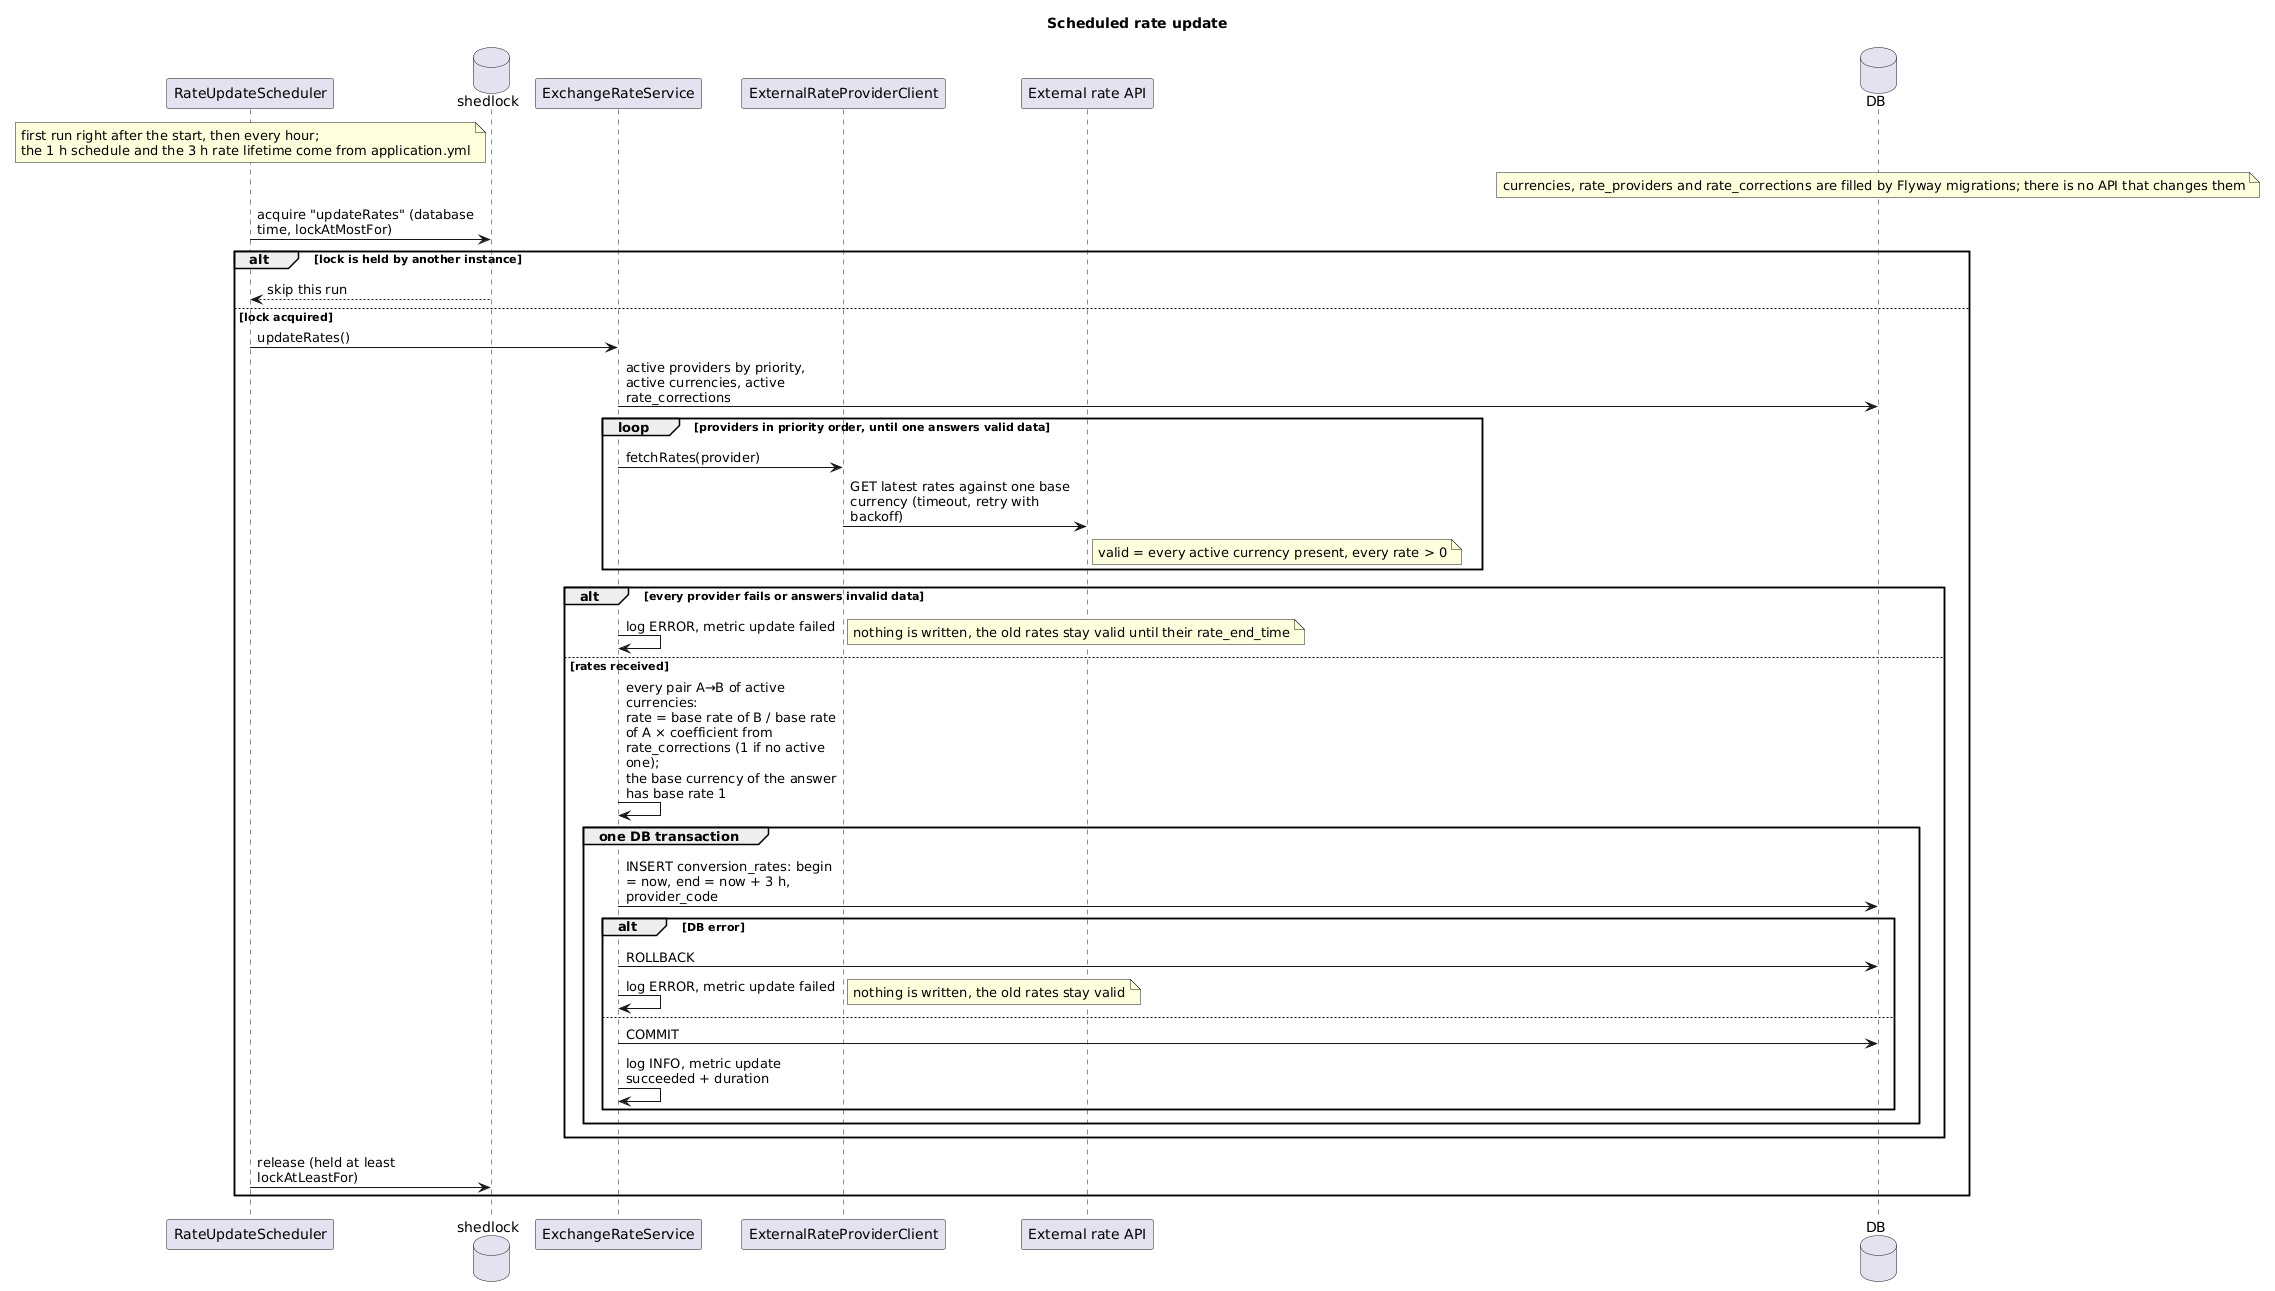

The diagram above was rendered by PlantUML. Its source (embedded in the PNG):
@startuml sequence-rates-update
title Scheduled rate update
skinparam maxMessageSize 220
skinparam responseMessageBelowArrow true

participant "RateUpdateScheduler" as Sch
database "shedlock" as Lock
participant "ExchangeRateService" as S
participant "ExternalRateProviderClient" as C
participant "External rate API" as Ext
database "DB" as DB

note over Sch: first run right after the start, then every hour;\nthe 1 h schedule and the 3 h rate lifetime come from application.yml
note over DB: currencies, rate_providers and rate_corrections are filled by Flyway migrations; there is no API that changes them
Sch -> Lock: acquire "updateRates" (database time, lockAtMostFor)
alt lock is held by another instance
    Lock --> Sch: skip this run
else lock acquired
    Sch -> S: updateRates()
    S -> DB: active providers by priority, active currencies, active rate_corrections
    loop providers in priority order, until one answers valid data
        S -> C: fetchRates(provider)
        C -> Ext: GET latest rates against one base currency (timeout, retry with backoff)
        note right of Ext: valid = every active currency present, every rate > 0
    end
    alt every provider fails or answers invalid data
        S -> S: log ERROR, metric update failed
        note right: nothing is written, the old rates stay valid until their rate_end_time
    else rates received
        S -> S: every pair A→B of active currencies:\nrate = base rate of B / base rate of A × coefficient from rate_corrections (1 if no active one);\nthe base currency of the answer has base rate 1
        group one DB transaction
            S -> DB: INSERT conversion_rates: begin = now, end = now + 3 h, provider_code
            alt DB error
                S -> DB: ROLLBACK
                S -> S: log ERROR, metric update failed
                note right: nothing is written, the old rates stay valid
            else
                S -> DB: COMMIT
                S -> S: log INFO, metric update succeeded + duration
            end
        end
    end
    Sch -> Lock: release (held at least lockAtLeastFor)
end
@enduml